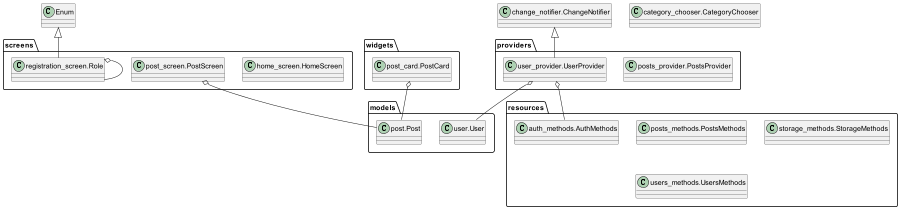

The diagram above was rendered by PlantUML. Its source (embedded in the PNG):
@startuml
set namespaceSeparator ::

class "models::post.Post" {
}

class "models::user.User" {
}

class "providers::posts_provider.PostsProvider" {
}

class "providers::user_provider.UserProvider" {
}

"providers::user_provider.UserProvider" o-- "models::user.User"
"providers::user_provider.UserProvider" o-- "resources::auth_methods.AuthMethods"
"change_notifier.ChangeNotifier" <|-- "providers::user_provider.UserProvider"

class "resources::auth_methods.AuthMethods" {
}

class "resources::posts_methods.PostsMethods" {
}

class "resources::storage_methods.StorageMethods" {
}


class "resources::users_methods.UsersMethods" {
}

class "screens::home_screen.HomeScreen" {
}

class "screens::post_screen.PostScreen" {
}

"screens::post_screen.PostScreen" o-- "models::post.Post"

class "screens::registration_screen.Role" {
}

"screens::registration_screen.Role" o-- "screens::registration_screen.Role"
"Enum" <|-- "screens::registration_screen.Role"

class "category_chooser.CategoryChooser" {
}

class "widgets::post_card.PostCard" {
}

"widgets::post_card.PostCard" o-- "models::post.Post"

@enduml